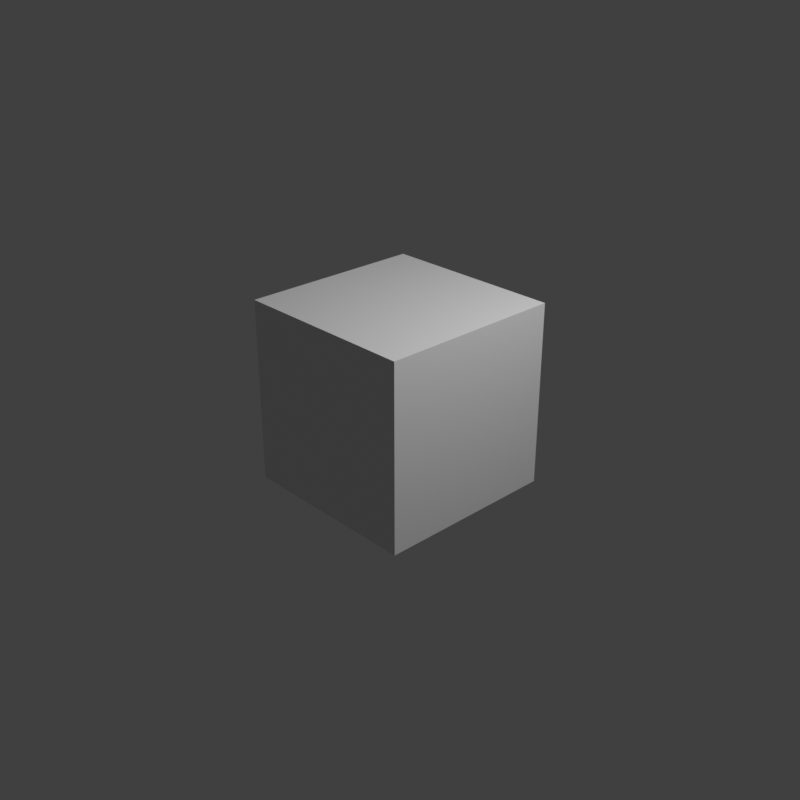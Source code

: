 # Source: xlr11-met.blend  (saved by Blender 3.2.14; exported with 4.5.12 LTS)
import bpy
from mathutils import Matrix  # noqa: F401  (used for matrix-valued properties, if any)

bpy.ops.wm.read_factory_settings(use_empty=True)
scene = bpy.context.scene
scene.name = 'Scene'

# ---- collections
col_collection = bpy.data.collections.new('Collection'); scene.collection.children.link(col_collection)

# ---- materials (node trees are filled in below, after node groups)
mat_material = bpy.data.materials.new('Material')
mat_material.alpha_threshold = 0.0
mat_material.use_transparent_shadow = False
mat_material.line_color = (0.0, 0.0, 0.0, 1.0)

# ---- material node trees
mat_material.use_nodes = True; mat_material.node_tree.nodes.clear()
_N = mat_material.node_tree.nodes; _L = mat_material.node_tree.links
n0 = _N.new('ShaderNodeOutputMaterial'); n0.name = 'Material Output'; n0.location = (300, 300)
n1 = _N.new('ShaderNodeBsdfPrincipled'); n1.name = 'Principled BSDF'; n1.location = (10, 300)
n1.distribution = 'GGX'
n1.subsurface_method = 'RANDOM_WALK_SKIN'
n1.inputs[2].default_value = 0.4
n1.inputs[3].default_value = 1.45
n1.inputs[27].default_value = (0.0, 0.0, 0.0, 1.0)
n1.inputs[28].default_value = 1.0
_L.new(n1.outputs[0], n0.inputs[0])
n0.is_active_output = True

# ---- world
world_world = bpy.data.worlds.new('World'); scene.world = world_world
world_world.use_nodes = True; world_world.node_tree.nodes.clear()
_N = world_world.node_tree.nodes; _L = world_world.node_tree.links
n0 = _N.new('ShaderNodeOutputWorld'); n0.name = 'World Output'; n0.location = (300, 300)
n1 = _N.new('ShaderNodeBackground'); n1.name = 'Background'; n1.location = (10, 300)
n1.inputs[0].default_value = (0.05088, 0.05088, 0.05088, 1.0)
_L.new(n1.outputs[0], n0.inputs[0])
n0.is_active_output = True
world_world.color = (0.05088, 0.05088, 0.05088)
world_world.use_sun_shadow = False
world_world.sun_shadow_jitter_overblur = 0.0

# ---- cameras
cam_camera = bpy.data.cameras.new('Camera')
cam_camera.clip_end = 100.0
cam_camera.ortho_scale = 7.314

# ---- lights
light_light = bpy.data.lights.new('Light', 'POINT')
light_light.transmission_factor = 0.0
light_light.energy = 1000.0
light_light.shadow_soft_size = 0.1
light_light.shadow_maximum_resolution = 0.006
light_light.use_absolute_resolution = True

# ---- meshes
me_cube = bpy.data.meshes.new('Cube')
me_cube.from_pydata([(1.0, 1.0, 1.0), (1.0, 1.0, -1.0), (1.0, -1.0, 1.0), (1.0, -1.0, -1.0), (-1.0, 1.0, 1.0), (-1.0, 1.0, -1.0), (-1.0, -1.0, 1.0), (-1.0, -1.0, -1.0)], [], [(0, 4, 6, 2), (3, 2, 6, 7), (7, 6, 4, 5), (5, 1, 3, 7), (1, 0, 2, 3), (5, 4, 0, 1)])
_uv = me_cube.uv_layers.new(name='UVMap')
_uv.uv.foreach_set('vector', [0.625, 0.5, 0.875, 0.5, 0.875, 0.75, 0.625, 0.75, 0.375, 0.75, 0.625, 0.75, 0.625, 1.0, 0.375, 1.0, 0.375, 0.0, 0.625, 0.0, 0.625, 0.25, 0.375, 0.25, 0.125, 0.5, 0.375, 0.5, 0.375, 0.75, 0.125, 0.75, 0.375, 0.5, 0.625, 0.5, 0.625, 0.75, 0.375, 0.75, 0.375, 0.25, 0.625, 0.25, 0.625, 0.5, 0.375, 0.5])
me_cube.materials.append(mat_material)
me_cube.use_mirror_vertex_groups = False
me_cube.update()

# ---- objects
ob_cube = bpy.data.objects.new('Cube', me_cube)
ob_light = bpy.data.objects.new('Light', light_light)
ob_camera = bpy.data.objects.new('Camera', cam_camera)

# ---- transforms, parenting, visibility, modifiers, constraints
ob_cube.location = (0.0, 0.0, 0.0)
ob_cube.lock_rotations_4d = False
ob_cube.empty_display_type = 'ARROWS'
ob_cube.lineart.crease_threshold = 0.0
ob_light.location = (4.076, 1.005, 5.904)
ob_light.rotation_euler = (0.6503, 0.05522, 1.866)
ob_light.lock_rotations_4d = False
ob_light.empty_display_type = 'ARROWS'
ob_light.color = (0.0, 0.0, 0.0, 0.0)
ob_light.lineart.crease_threshold = 0.0
ob_camera.location = (7.359, -6.926, 4.958)
ob_camera.rotation_euler = (1.109, 0.0, 0.8149)
ob_camera.lock_rotations_4d = False
ob_camera.empty_display_type = 'ARROWS'
ob_camera.color = (0.0, 0.0, 0.0, 0.0)
ob_camera.display_type = 'WIRE'
ob_camera.lineart.crease_threshold = 0.0

# ---- collection membership
col_collection.objects.link(ob_cube)
col_collection.objects.link(ob_light)
col_collection.objects.link(ob_camera)

# ---- scene / render settings (as saved in the file)
scene.camera = ob_camera
scene.frame_start = 1; scene.frame_end = 250; scene.frame_set(1)
scene.render.engine = 'BLENDER_EEVEE_NEXT'
scene.render.resolution_x = 1024
scene.render.resolution_y = 1024
scene.cycles.sampling_pattern = 'TABULATED_SOBOL'
scene.cycles.use_light_tree = False
scene.view_settings.view_transform = 'Standard'
bpy.context.view_layer.update()
